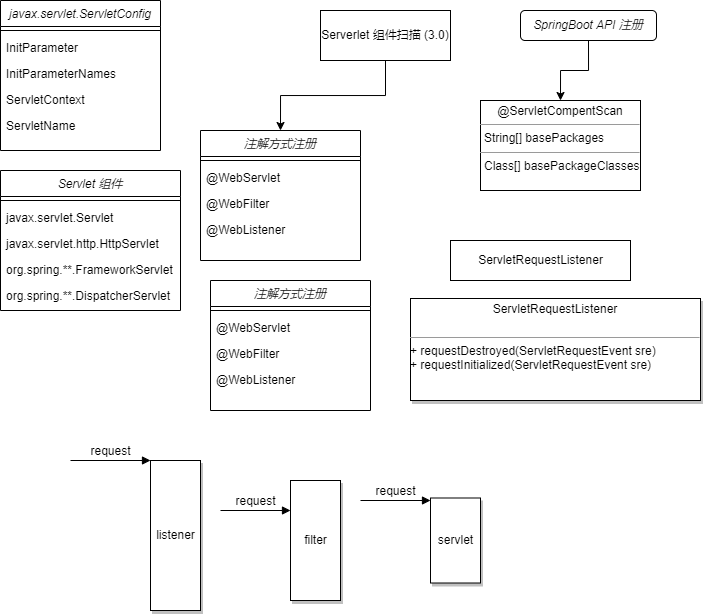

The diagram above was exported from draw.io. Its source (the exported page's mxGraphModel, read from the mxfile embedded in the PNG):
<mxGraphModel dx="813" dy="454" grid="1" gridSize="10" guides="1" tooltips="1" connect="1" arrows="1" fold="1" page="1" pageScale="1" pageWidth="827" pageHeight="1169" math="0" shadow="0">
  <root>
    <mxCell id="WIyWlLk6GJQsqaUBKTNV-0" />
    <mxCell id="WIyWlLk6GJQsqaUBKTNV-1" parent="WIyWlLk6GJQsqaUBKTNV-0" />
    <mxCell id="zkfFHV4jXpPFQw0GAbJ--0" value="javax.servlet.ServletConfig" style="swimlane;fontStyle=2;align=center;verticalAlign=top;childLayout=stackLayout;horizontal=1;startSize=26;horizontalStack=0;resizeParent=1;resizeLast=0;collapsible=1;marginBottom=0;rounded=0;shadow=0;strokeWidth=1;" parent="WIyWlLk6GJQsqaUBKTNV-1" vertex="1">
      <mxGeometry x="10" y="10" width="160" height="150" as="geometry">
        <mxRectangle x="230" y="140" width="160" height="26" as="alternateBounds" />
      </mxGeometry>
    </mxCell>
    <mxCell id="zkfFHV4jXpPFQw0GAbJ--4" value="" style="line;html=1;strokeWidth=1;align=left;verticalAlign=middle;spacingTop=-1;spacingLeft=3;spacingRight=3;rotatable=0;labelPosition=right;points=[];portConstraint=eastwest;" parent="zkfFHV4jXpPFQw0GAbJ--0" vertex="1">
      <mxGeometry y="26" width="160" height="8" as="geometry" />
    </mxCell>
    <mxCell id="zkfFHV4jXpPFQw0GAbJ--5" value="InitParameter" style="text;align=left;verticalAlign=top;spacingLeft=4;spacingRight=4;overflow=hidden;rotatable=0;points=[[0,0.5],[1,0.5]];portConstraint=eastwest;" parent="zkfFHV4jXpPFQw0GAbJ--0" vertex="1">
      <mxGeometry y="34" width="160" height="26" as="geometry" />
    </mxCell>
    <mxCell id="FCFO2paI61Aj_S5uTl3--0" value="InitParameterNames" style="text;align=left;verticalAlign=top;spacingLeft=4;spacingRight=4;overflow=hidden;rotatable=0;points=[[0,0.5],[1,0.5]];portConstraint=eastwest;" vertex="1" parent="zkfFHV4jXpPFQw0GAbJ--0">
      <mxGeometry y="60" width="160" height="26" as="geometry" />
    </mxCell>
    <mxCell id="FCFO2paI61Aj_S5uTl3--1" value="ServletContext" style="text;align=left;verticalAlign=top;spacingLeft=4;spacingRight=4;overflow=hidden;rotatable=0;points=[[0,0.5],[1,0.5]];portConstraint=eastwest;" vertex="1" parent="zkfFHV4jXpPFQw0GAbJ--0">
      <mxGeometry y="86" width="160" height="26" as="geometry" />
    </mxCell>
    <mxCell id="FCFO2paI61Aj_S5uTl3--2" value="ServletName" style="text;align=left;verticalAlign=top;spacingLeft=4;spacingRight=4;overflow=hidden;rotatable=0;points=[[0,0.5],[1,0.5]];portConstraint=eastwest;" vertex="1" parent="zkfFHV4jXpPFQw0GAbJ--0">
      <mxGeometry y="112" width="160" height="26" as="geometry" />
    </mxCell>
    <mxCell id="FCFO2paI61Aj_S5uTl3--15" style="edgeStyle=orthogonalEdgeStyle;rounded=0;orthogonalLoop=1;jettySize=auto;html=1;exitX=0.5;exitY=1;exitDx=0;exitDy=0;entryX=0.5;entryY=0;entryDx=0;entryDy=0;" edge="1" parent="WIyWlLk6GJQsqaUBKTNV-1" source="FCFO2paI61Aj_S5uTl3--6" target="FCFO2paI61Aj_S5uTl3--9">
      <mxGeometry relative="1" as="geometry" />
    </mxCell>
    <mxCell id="FCFO2paI61Aj_S5uTl3--6" value="&lt;span style=&quot;&quot;&gt;Serverlet 组件扫描 (3.0)&lt;/span&gt;" style="rounded=0;whiteSpace=wrap;html=1;" vertex="1" parent="WIyWlLk6GJQsqaUBKTNV-1">
      <mxGeometry x="330" y="20" width="130" height="50" as="geometry" />
    </mxCell>
    <mxCell id="FCFO2paI61Aj_S5uTl3--9" value="注解方式注册" style="swimlane;fontStyle=2;align=center;verticalAlign=top;childLayout=stackLayout;horizontal=1;startSize=26;horizontalStack=0;resizeParent=1;resizeLast=0;collapsible=1;marginBottom=0;rounded=0;shadow=0;strokeWidth=1;" vertex="1" parent="WIyWlLk6GJQsqaUBKTNV-1">
      <mxGeometry x="210" y="140" width="160" height="130" as="geometry">
        <mxRectangle x="230" y="140" width="160" height="26" as="alternateBounds" />
      </mxGeometry>
    </mxCell>
    <mxCell id="FCFO2paI61Aj_S5uTl3--10" value="" style="line;html=1;strokeWidth=1;align=left;verticalAlign=middle;spacingTop=-1;spacingLeft=3;spacingRight=3;rotatable=0;labelPosition=right;points=[];portConstraint=eastwest;" vertex="1" parent="FCFO2paI61Aj_S5uTl3--9">
      <mxGeometry y="26" width="160" height="8" as="geometry" />
    </mxCell>
    <mxCell id="FCFO2paI61Aj_S5uTl3--11" value="@WebServlet" style="text;align=left;verticalAlign=top;spacingLeft=4;spacingRight=4;overflow=hidden;rotatable=0;points=[[0,0.5],[1,0.5]];portConstraint=eastwest;" vertex="1" parent="FCFO2paI61Aj_S5uTl3--9">
      <mxGeometry y="34" width="160" height="26" as="geometry" />
    </mxCell>
    <mxCell id="FCFO2paI61Aj_S5uTl3--12" value="@WebFilter" style="text;align=left;verticalAlign=top;spacingLeft=4;spacingRight=4;overflow=hidden;rotatable=0;points=[[0,0.5],[1,0.5]];portConstraint=eastwest;" vertex="1" parent="FCFO2paI61Aj_S5uTl3--9">
      <mxGeometry y="60" width="160" height="26" as="geometry" />
    </mxCell>
    <mxCell id="FCFO2paI61Aj_S5uTl3--13" value="@WebListener" style="text;align=left;verticalAlign=top;spacingLeft=4;spacingRight=4;overflow=hidden;rotatable=0;points=[[0,0.5],[1,0.5]];portConstraint=eastwest;" vertex="1" parent="FCFO2paI61Aj_S5uTl3--9">
      <mxGeometry y="86" width="160" height="26" as="geometry" />
    </mxCell>
    <mxCell id="FCFO2paI61Aj_S5uTl3--35" style="edgeStyle=orthogonalEdgeStyle;rounded=0;orthogonalLoop=1;jettySize=auto;html=1;exitX=0.5;exitY=1;exitDx=0;exitDy=0;entryX=0.5;entryY=0;entryDx=0;entryDy=0;" edge="1" parent="WIyWlLk6GJQsqaUBKTNV-1" source="FCFO2paI61Aj_S5uTl3--24" target="FCFO2paI61Aj_S5uTl3--32">
      <mxGeometry relative="1" as="geometry" />
    </mxCell>
    <mxCell id="FCFO2paI61Aj_S5uTl3--24" value="&lt;span style=&quot;font-style: italic;&quot;&gt;SpringBoot API 注册&lt;/span&gt;" style="rounded=1;whiteSpace=wrap;html=1;" vertex="1" parent="WIyWlLk6GJQsqaUBKTNV-1">
      <mxGeometry x="530" y="20" width="136" height="30" as="geometry" />
    </mxCell>
    <mxCell id="FCFO2paI61Aj_S5uTl3--32" value="&lt;p style=&quot;margin:0px;margin-top:4px;text-align:center;&quot;&gt;&lt;span style=&quot;text-align: left;&quot;&gt;@ServletCompentScan&lt;/span&gt;&lt;br&gt;&lt;/p&gt;&lt;hr size=&quot;1&quot;&gt;&lt;p style=&quot;margin:0px;margin-left:4px;&quot;&gt;String[] basePackages&lt;/p&gt;&lt;hr size=&quot;1&quot;&gt;&lt;p style=&quot;margin:0px;margin-left:4px;&quot;&gt;Class[] basePackageClasses&lt;/p&gt;" style="verticalAlign=top;align=left;overflow=fill;fontSize=12;fontFamily=Helvetica;html=1;" vertex="1" parent="WIyWlLk6GJQsqaUBKTNV-1">
      <mxGeometry x="490" y="110" width="160" height="90" as="geometry" />
    </mxCell>
    <mxCell id="FCFO2paI61Aj_S5uTl3--38" value="Servlet 组件" style="swimlane;fontStyle=2;align=center;verticalAlign=top;childLayout=stackLayout;horizontal=1;startSize=26;horizontalStack=0;resizeParent=1;resizeLast=0;collapsible=1;marginBottom=0;rounded=0;shadow=0;strokeWidth=1;" vertex="1" parent="WIyWlLk6GJQsqaUBKTNV-1">
      <mxGeometry x="10" y="180" width="180" height="140" as="geometry">
        <mxRectangle x="230" y="140" width="160" height="26" as="alternateBounds" />
      </mxGeometry>
    </mxCell>
    <mxCell id="FCFO2paI61Aj_S5uTl3--39" value="" style="line;html=1;strokeWidth=1;align=left;verticalAlign=middle;spacingTop=-1;spacingLeft=3;spacingRight=3;rotatable=0;labelPosition=right;points=[];portConstraint=eastwest;" vertex="1" parent="FCFO2paI61Aj_S5uTl3--38">
      <mxGeometry y="26" width="180" height="8" as="geometry" />
    </mxCell>
    <mxCell id="FCFO2paI61Aj_S5uTl3--40" value="javax.servlet.Servlet" style="text;align=left;verticalAlign=top;spacingLeft=4;spacingRight=4;overflow=hidden;rotatable=0;points=[[0,0.5],[1,0.5]];portConstraint=eastwest;" vertex="1" parent="FCFO2paI61Aj_S5uTl3--38">
      <mxGeometry y="34" width="180" height="26" as="geometry" />
    </mxCell>
    <mxCell id="FCFO2paI61Aj_S5uTl3--41" value="javax.servlet.http.HttpServlet" style="text;align=left;verticalAlign=top;spacingLeft=4;spacingRight=4;overflow=hidden;rotatable=0;points=[[0,0.5],[1,0.5]];portConstraint=eastwest;" vertex="1" parent="FCFO2paI61Aj_S5uTl3--38">
      <mxGeometry y="60" width="180" height="26" as="geometry" />
    </mxCell>
    <mxCell id="FCFO2paI61Aj_S5uTl3--42" value="org.spring.**.FrameworkServlet" style="text;align=left;verticalAlign=top;spacingLeft=4;spacingRight=4;overflow=hidden;rotatable=0;points=[[0,0.5],[1,0.5]];portConstraint=eastwest;" vertex="1" parent="FCFO2paI61Aj_S5uTl3--38">
      <mxGeometry y="86" width="180" height="26" as="geometry" />
    </mxCell>
    <mxCell id="FCFO2paI61Aj_S5uTl3--43" value="org.spring.**.DispatcherServlet" style="text;align=left;verticalAlign=top;spacingLeft=4;spacingRight=4;overflow=hidden;rotatable=0;points=[[0,0.5],[1,0.5]];portConstraint=eastwest;" vertex="1" parent="FCFO2paI61Aj_S5uTl3--38">
      <mxGeometry y="112" width="180" height="26" as="geometry" />
    </mxCell>
    <mxCell id="FCFO2paI61Aj_S5uTl3--44" value="注解方式注册" style="swimlane;fontStyle=2;align=center;verticalAlign=top;childLayout=stackLayout;horizontal=1;startSize=26;horizontalStack=0;resizeParent=1;resizeLast=0;collapsible=1;marginBottom=0;rounded=0;shadow=0;strokeWidth=1;" vertex="1" parent="WIyWlLk6GJQsqaUBKTNV-1">
      <mxGeometry x="220" y="290" width="160" height="130" as="geometry">
        <mxRectangle x="220" y="290" width="160" height="26" as="alternateBounds" />
      </mxGeometry>
    </mxCell>
    <mxCell id="FCFO2paI61Aj_S5uTl3--45" value="" style="line;html=1;strokeWidth=1;align=left;verticalAlign=middle;spacingTop=-1;spacingLeft=3;spacingRight=3;rotatable=0;labelPosition=right;points=[];portConstraint=eastwest;" vertex="1" parent="FCFO2paI61Aj_S5uTl3--44">
      <mxGeometry y="26" width="160" height="8" as="geometry" />
    </mxCell>
    <mxCell id="FCFO2paI61Aj_S5uTl3--46" value="@WebServlet" style="text;align=left;verticalAlign=top;spacingLeft=4;spacingRight=4;overflow=hidden;rotatable=0;points=[[0,0.5],[1,0.5]];portConstraint=eastwest;" vertex="1" parent="FCFO2paI61Aj_S5uTl3--44">
      <mxGeometry y="34" width="160" height="26" as="geometry" />
    </mxCell>
    <mxCell id="FCFO2paI61Aj_S5uTl3--47" value="@WebFilter" style="text;align=left;verticalAlign=top;spacingLeft=4;spacingRight=4;overflow=hidden;rotatable=0;points=[[0,0.5],[1,0.5]];portConstraint=eastwest;" vertex="1" parent="FCFO2paI61Aj_S5uTl3--44">
      <mxGeometry y="60" width="160" height="26" as="geometry" />
    </mxCell>
    <mxCell id="FCFO2paI61Aj_S5uTl3--48" value="@WebListener" style="text;align=left;verticalAlign=top;spacingLeft=4;spacingRight=4;overflow=hidden;rotatable=0;points=[[0,0.5],[1,0.5]];portConstraint=eastwest;" vertex="1" parent="FCFO2paI61Aj_S5uTl3--44">
      <mxGeometry y="86" width="160" height="26" as="geometry" />
    </mxCell>
    <mxCell id="FCFO2paI61Aj_S5uTl3--53" value="" style="text;strokeColor=none;fillColor=none;align=left;verticalAlign=middle;spacingTop=-1;spacingLeft=4;spacingRight=4;rotatable=0;labelPosition=right;points=[];portConstraint=eastwest;" vertex="1" parent="WIyWlLk6GJQsqaUBKTNV-1">
      <mxGeometry x="450" y="308" width="160" height="12" as="geometry" />
    </mxCell>
    <mxCell id="FCFO2paI61Aj_S5uTl3--54" value="ServletRequestListener" style="html=1;gradientColor=none;gradientDirection=north;" vertex="1" parent="WIyWlLk6GJQsqaUBKTNV-1">
      <mxGeometry x="460" y="250" width="180" height="40" as="geometry" />
    </mxCell>
    <mxCell id="FCFO2paI61Aj_S5uTl3--58" value="&lt;p style=&quot;margin:0px;margin-top:4px;text-align:center;&quot;&gt;ServletRequestListener&lt;br&gt;&lt;/p&gt;&lt;p style=&quot;margin:0px;margin-left:4px;&quot;&gt;&lt;br&gt;&lt;/p&gt;&lt;hr size=&quot;1&quot;&gt;+ requestDestroyed(ServletRequestEvent sre)&lt;br&gt;+&amp;nbsp;&lt;span style=&quot;background-color: initial;&quot;&gt;requestInitialized(ServletRequestEvent sre)&lt;/span&gt;" style="verticalAlign=top;align=left;overflow=fill;fontSize=12;fontFamily=Helvetica;html=1;shadow=1;gradientColor=none;gradientDirection=north;" vertex="1" parent="WIyWlLk6GJQsqaUBKTNV-1">
      <mxGeometry x="420" y="308" width="290" height="102" as="geometry" />
    </mxCell>
    <mxCell id="FCFO2paI61Aj_S5uTl3--59" value="listener" style="html=1;points=[];perimeter=orthogonalPerimeter;shadow=1;gradientColor=none;gradientDirection=north;" vertex="1" parent="WIyWlLk6GJQsqaUBKTNV-1">
      <mxGeometry x="160" y="470" width="50" height="150" as="geometry" />
    </mxCell>
    <mxCell id="FCFO2paI61Aj_S5uTl3--60" value="request" style="html=1;verticalAlign=bottom;endArrow=block;entryX=0;entryY=0;rounded=0;" edge="1" target="FCFO2paI61Aj_S5uTl3--59" parent="WIyWlLk6GJQsqaUBKTNV-1">
      <mxGeometry relative="1" as="geometry">
        <mxPoint x="80" y="470" as="sourcePoint" />
      </mxGeometry>
    </mxCell>
    <mxCell id="FCFO2paI61Aj_S5uTl3--62" value="filter" style="html=1;points=[];perimeter=orthogonalPerimeter;shadow=1;gradientColor=none;gradientDirection=north;" vertex="1" parent="WIyWlLk6GJQsqaUBKTNV-1">
      <mxGeometry x="300" y="490" width="50" height="120" as="geometry" />
    </mxCell>
    <mxCell id="FCFO2paI61Aj_S5uTl3--65" value="request" style="html=1;verticalAlign=bottom;endArrow=block;entryX=0;entryY=0;rounded=0;" edge="1" parent="WIyWlLk6GJQsqaUBKTNV-1">
      <mxGeometry relative="1" as="geometry">
        <mxPoint x="230" y="520" as="sourcePoint" />
        <mxPoint x="300" y="520" as="targetPoint" />
      </mxGeometry>
    </mxCell>
    <mxCell id="FCFO2paI61Aj_S5uTl3--66" value="servlet" style="html=1;points=[];perimeter=orthogonalPerimeter;shadow=1;gradientColor=none;gradientDirection=north;" vertex="1" parent="WIyWlLk6GJQsqaUBKTNV-1">
      <mxGeometry x="440" y="507.5" width="50" height="85" as="geometry" />
    </mxCell>
    <mxCell id="FCFO2paI61Aj_S5uTl3--67" value="request" style="html=1;verticalAlign=bottom;endArrow=block;entryX=0;entryY=0;rounded=0;" edge="1" parent="WIyWlLk6GJQsqaUBKTNV-1">
      <mxGeometry relative="1" as="geometry">
        <mxPoint x="370" y="510" as="sourcePoint" />
        <mxPoint x="440" y="510" as="targetPoint" />
      </mxGeometry>
    </mxCell>
  </root>
</mxGraphModel>